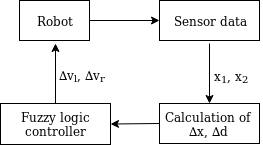

The diagram above was exported from draw.io. Its source (the exported page's mxGraphModel, read from the mxfile embedded in the PNG):
<mxGraphModel dx="1581" dy="796" grid="1" gridSize="10" guides="1" tooltips="1" connect="1" arrows="1" fold="1" page="1" pageScale="1" pageWidth="850" pageHeight="1100" math="0" shadow="0">
  <root>
    <mxCell id="0" />
    <mxCell id="1" parent="0" />
    <mxCell id="ncC3n1mUqGn0cpuAH_Ty-1" value="Robot" style="rounded=0;whiteSpace=wrap;html=1;" vertex="1" parent="1">
      <mxGeometry x="220" y="197" width="70" height="40" as="geometry" />
    </mxCell>
    <mxCell id="ncC3n1mUqGn0cpuAH_Ty-2" value="Sensor data" style="rounded=0;whiteSpace=wrap;html=1;" vertex="1" parent="1">
      <mxGeometry x="360" y="197" width="100" height="40" as="geometry" />
    </mxCell>
    <mxCell id="ncC3n1mUqGn0cpuAH_Ty-3" value="&lt;div&gt;Calculation of&amp;nbsp; ∆x, ∆d &lt;br&gt;&lt;/div&gt;" style="rounded=0;whiteSpace=wrap;html=1;" vertex="1" parent="1">
      <mxGeometry x="360" y="300" width="100" height="40" as="geometry" />
    </mxCell>
    <mxCell id="ncC3n1mUqGn0cpuAH_Ty-5" value="Fuzzy logic controller" style="rounded=0;whiteSpace=wrap;html=1;" vertex="1" parent="1">
      <mxGeometry x="201" y="300" width="110" height="41" as="geometry" />
    </mxCell>
    <mxCell id="ncC3n1mUqGn0cpuAH_Ty-6" value="" style="endArrow=classic;html=1;entryX=0;entryY=0.5;entryDx=0;entryDy=0;exitX=1;exitY=0.5;exitDx=0;exitDy=0;" edge="1" parent="1" source="ncC3n1mUqGn0cpuAH_Ty-1" target="ncC3n1mUqGn0cpuAH_Ty-2">
      <mxGeometry width="50" height="50" relative="1" as="geometry">
        <mxPoint x="200" y="410" as="sourcePoint" />
        <mxPoint x="250" y="360" as="targetPoint" />
      </mxGeometry>
    </mxCell>
    <mxCell id="ncC3n1mUqGn0cpuAH_Ty-7" value="" style="endArrow=classic;html=1;entryX=0.5;entryY=0;entryDx=0;entryDy=0;" edge="1" parent="1" target="ncC3n1mUqGn0cpuAH_Ty-3">
      <mxGeometry width="50" height="50" relative="1" as="geometry">
        <mxPoint x="410" y="240" as="sourcePoint" />
        <mxPoint x="540" y="260" as="targetPoint" />
      </mxGeometry>
    </mxCell>
    <mxCell id="ncC3n1mUqGn0cpuAH_Ty-8" value="" style="endArrow=classic;html=1;exitX=0;exitY=0.5;exitDx=0;exitDy=0;entryX=1;entryY=0.5;entryDx=0;entryDy=0;" edge="1" parent="1" source="ncC3n1mUqGn0cpuAH_Ty-3" target="ncC3n1mUqGn0cpuAH_Ty-5">
      <mxGeometry width="50" height="50" relative="1" as="geometry">
        <mxPoint x="310" y="410" as="sourcePoint" />
        <mxPoint x="360" y="360" as="targetPoint" />
      </mxGeometry>
    </mxCell>
    <mxCell id="ncC3n1mUqGn0cpuAH_Ty-9" value="" style="endArrow=classic;html=1;exitX=0.5;exitY=0;exitDx=0;exitDy=0;" edge="1" parent="1" source="ncC3n1mUqGn0cpuAH_Ty-5">
      <mxGeometry width="50" height="50" relative="1" as="geometry">
        <mxPoint x="160" y="300" as="sourcePoint" />
        <mxPoint x="256" y="240" as="targetPoint" />
      </mxGeometry>
    </mxCell>
    <mxCell id="ncC3n1mUqGn0cpuAH_Ty-10" value="x&lt;sub&gt;1&lt;/sub&gt;, x&lt;sub&gt;2&lt;/sub&gt;" style="text;html=1;resizable=0;points=[];autosize=1;align=left;verticalAlign=top;spacingTop=-4;" vertex="1" parent="1">
      <mxGeometry x="413" y="263" width="50" height="20" as="geometry" />
    </mxCell>
    <mxCell id="ncC3n1mUqGn0cpuAH_Ty-12" value="∆v&lt;sub&gt;l&lt;/sub&gt;, ∆v&lt;sub&gt;r&lt;/sub&gt;" style="text;html=1;resizable=0;points=[];autosize=1;align=left;verticalAlign=top;spacingTop=-4;" vertex="1" parent="1">
      <mxGeometry x="258" y="262" width="60" height="20" as="geometry" />
    </mxCell>
  </root>
</mxGraphModel>